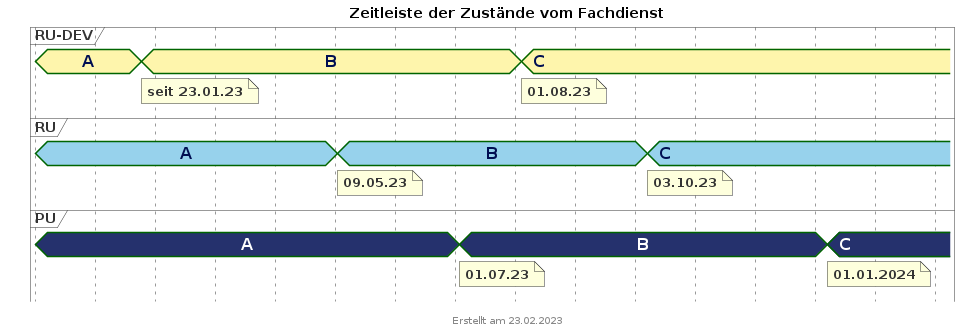

The diagram above was rendered by PlantUML. Its source (embedded in the PNG):
@startuml fhir_version_timeline
<style>
root {
    Margin 0 0 0 30
}

timingDiagram {
  .rudevcolor {
    FontColor #000e52
    Fontsize 16
    FontStyle bold
    Backgroundcolor #FEF5AC
  }
  .rucolor {
    FontColor #000e52
    Fontsize 16
    FontStyle bold
    Backgroundcolor #97D2EC
  }
  .pucolor {
    FontColor #ffffff
    Fontsize 16
    FontStyle bold
    BackgroundColor #25316D
  }
}
</style>
title Zeitleiste der Zustände vom Fachdienst
footer Erstellt am 23.02.2023

concise "RU-DEV" as RUDEV <<rudevcolor>>
concise "RU" as RU <<rucolor>>
concise "PU" as PU <<pucolor>>


scale 2592000 as 60 pixels
hide time-axis

@2022/12/01
RUDEV is "A"
RU is "A"
PU is "A"

@2023/01/23
RUDEV is "B"
note bottom of RUDEV : seit 23.01.23

@2023/05/01
RU is "B"
note bottom of RU : 09.05.23

@2023/07/01
PU is "B"
note bottom of PU : 01.07.23

@2023/08/01
RUDEV is "C"
note bottom of RUDEV : 01.08.23

@2023/10/03
RU is "C"
note bottom of RU : 03.10.23


@2024/01/01
PU is "C"
note bottom of PU : 01.01.2024

@2024/02/01
@enduml